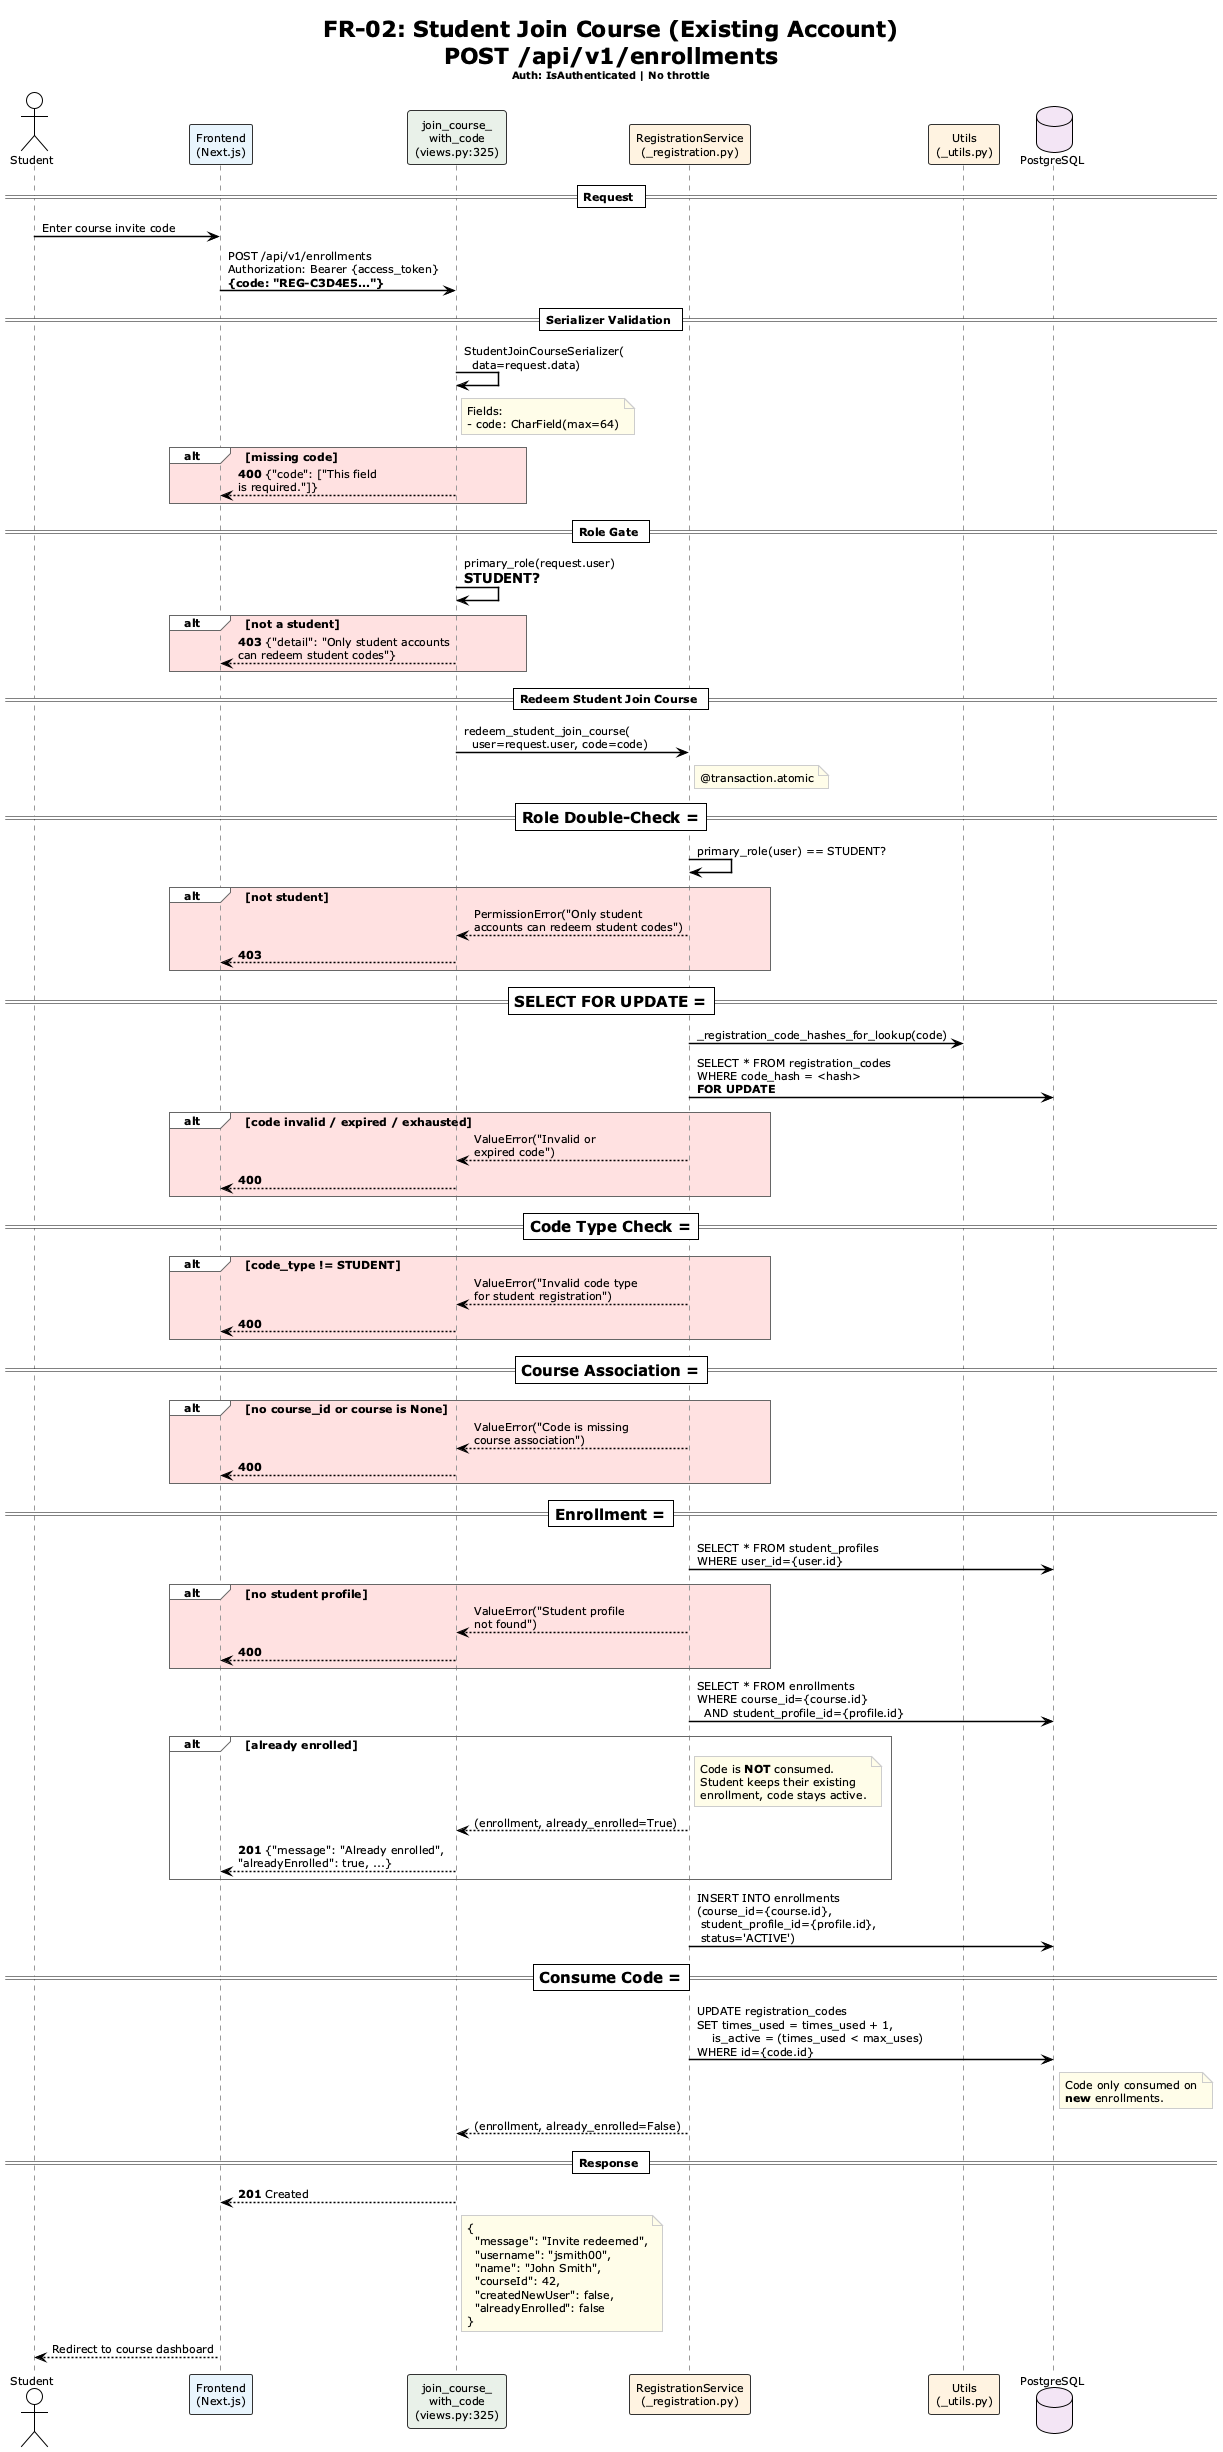

The diagram above was rendered by PlantUML. Its source (embedded in the PNG):
@startuml
!theme plain
skinparam sequenceArrowThickness 1.5
skinparam sequenceParticipantBorderColor #333
skinparam sequenceLifeLineBorderColor #999
skinparam noteBorderColor #CCC
skinparam noteBackgroundColor #FEFCE8
skinparam sequenceGroupBorderColor #666
skinparam defaultFontSize 11

title **FR-02: Student Join Course (Existing Account)**\nPOST /api/v1/enrollments\n<size:10>Auth: IsAuthenticated | No throttle</size>

actor       "Student"        as C
participant "Frontend\n(Next.js)"      as FE  #E8F4FD
participant "join_course_\nwith_code\n(views.py:325)"  as V  #E8F0E8
participant "RegistrationService\n(_registration.py)" as RS  #FFF3E0
participant "Utils\n(_utils.py)"       as U   #FFF3E0
database    "PostgreSQL"               as DB  #F3E5F5

== Request ==
C -> FE : Enter course invite code
FE -> V : POST /api/v1/enrollments\nAuthorization: Bearer {access_token}\n**{code: "REG-C3D4E5..."}**

== Serializer Validation ==
V -> V : StudentJoinCourseSerializer(\n  data=request.data)
note right of V
  Fields:
  - code: CharField(max=64)
end note
alt #FFE0E0 missing code
  V --> FE : **400** {"code": ["This field\nis required."]}
end

== Role Gate ==
V -> V : primary_role(request.user)\n== STUDENT?
alt #FFE0E0 not a student
  V --> FE : **403** {"detail": "Only student accounts\ncan redeem student codes"}
end

== Redeem Student Join Course ==
V -> RS : redeem_student_join_course(\n  user=request.user, code=code)
note right of RS : @transaction.atomic

=== Role Double-Check ===
RS -> RS : primary_role(user) == STUDENT?
alt #FFE0E0 not student
  RS --> V : PermissionError("Only student\naccounts can redeem student codes")
  V --> FE : **403**
end

=== SELECT FOR UPDATE ===
RS -> U : _registration_code_hashes_for_lookup(code)
RS -> DB : SELECT * FROM registration_codes\nWHERE code_hash = <hash>\n**FOR UPDATE**
alt #FFE0E0 code invalid / expired / exhausted
  RS --> V : ValueError("Invalid or\nexpired code")
  V --> FE : **400**
end

=== Code Type Check ===
alt #FFE0E0 code_type != STUDENT
  RS --> V : ValueError("Invalid code type\nfor student registration")
  V --> FE : **400**
end

=== Course Association ===
alt #FFE0E0 no course_id or course is None
  RS --> V : ValueError("Code is missing\ncourse association")
  V --> FE : **400**
end

=== Enrollment ===
RS -> DB : SELECT * FROM student_profiles\nWHERE user_id={user.id}
alt #FFE0E0 no student profile
  RS --> V : ValueError("Student profile\nnot found")
  V --> FE : **400**
end

RS -> DB : SELECT * FROM enrollments\nWHERE course_id={course.id}\n  AND student_profile_id={profile.id}
alt already enrolled
  note right of RS
    Code is **NOT** consumed.
    Student keeps their existing
    enrollment, code stays active.
  end note
  RS --> V : (enrollment, already_enrolled=True)
  V --> FE : **201** {"message": "Already enrolled",\n"alreadyEnrolled": true, ...}
end

RS -> DB : INSERT INTO enrollments\n(course_id={course.id},\n student_profile_id={profile.id},\n status='ACTIVE')

=== Consume Code ===
RS -> DB : UPDATE registration_codes\nSET times_used = times_used + 1,\n    is_active = (times_used < max_uses)\nWHERE id={code.id}
note right of DB
  Code only consumed on
  **new** enrollments.
end note

RS --> V : (enrollment, already_enrolled=False)

== Response ==
V --> FE : **201** Created
note right of V
  {
    "message": "Invite redeemed",
    "username": "jsmith00",
    "name": "John Smith",
    "courseId": 42,
    "createdNewUser": false,
    "alreadyEnrolled": false
  }
end note
FE --> C : Redirect to course dashboard

@enduml